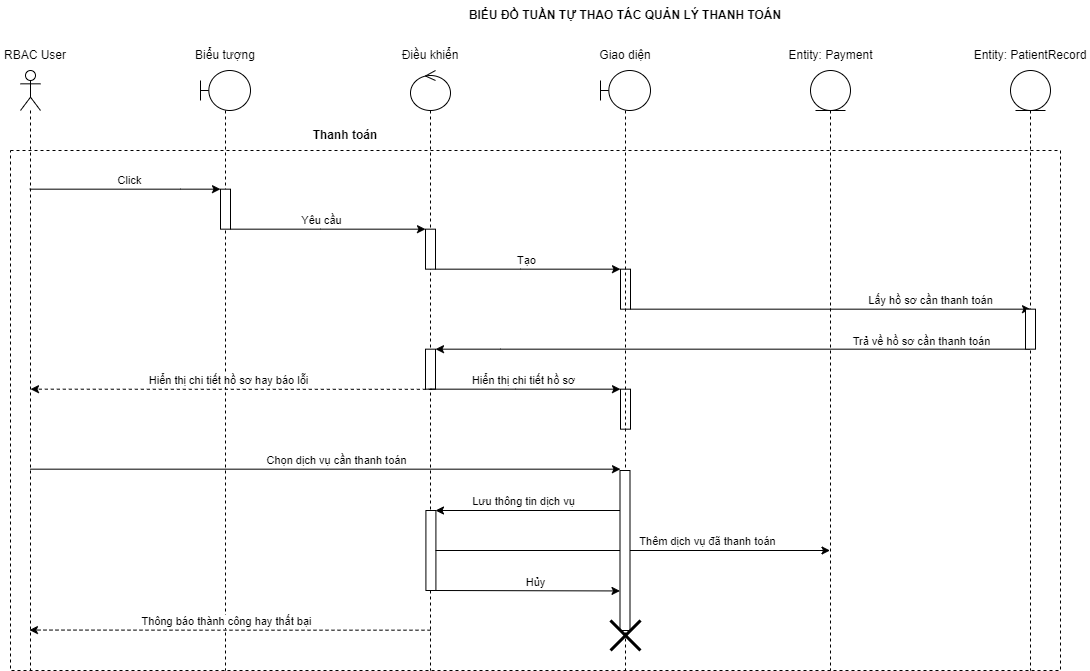

The diagram above was exported from draw.io. Its source (the exported page's mxGraphModel, read from the mxfile embedded in the PNG):
<mxGraphModel dx="6378" dy="4244" grid="1" gridSize="10" guides="1" tooltips="1" connect="1" arrows="1" fold="1" page="1" pageScale="1" pageWidth="900" pageHeight="1600" math="0" shadow="0">
  <root>
    <mxCell id="0" />
    <mxCell id="1" parent="0" />
    <mxCell id="2" value="" style="group" vertex="1" connectable="0" parent="1">
      <mxGeometry x="4590" y="7010" width="1090" height="670" as="geometry" />
    </mxCell>
    <mxCell id="3" value="" style="rounded=0;whiteSpace=wrap;html=1;fillColor=none;dashed=1;movable=1;resizable=1;rotatable=1;deletable=1;editable=1;locked=0;connectable=1;" vertex="1" parent="2">
      <mxGeometry x="10" y="150" width="1050" height="520" as="geometry" />
    </mxCell>
    <mxCell id="4" value="" style="shape=umlLifeline;perimeter=lifelinePerimeter;whiteSpace=wrap;html=1;container=1;dropTarget=0;collapsible=0;recursiveResize=0;outlineConnect=0;portConstraint=eastwest;newEdgeStyle={&quot;edgeStyle&quot;:&quot;elbowEdgeStyle&quot;,&quot;elbow&quot;:&quot;vertical&quot;,&quot;curved&quot;:0,&quot;rounded&quot;:0};participant=umlControl;" vertex="1" parent="2">
      <mxGeometry x="410" y="70" width="40" height="600" as="geometry" />
    </mxCell>
    <mxCell id="5" value="" style="html=1;points=[];perimeter=orthogonalPerimeter;outlineConnect=0;targetShapes=umlLifeline;portConstraint=eastwest;newEdgeStyle={&quot;edgeStyle&quot;:&quot;elbowEdgeStyle&quot;,&quot;elbow&quot;:&quot;vertical&quot;,&quot;curved&quot;:0,&quot;rounded&quot;:0};" vertex="1" parent="4">
      <mxGeometry x="15.41" y="440" width="10" height="80" as="geometry" />
    </mxCell>
    <mxCell id="6" value="BIỂU ĐỒ TUẦN TỰ THAO TÁC QUẢN LÝ THANH TOÁN" style="text;html=1;strokeColor=none;fillColor=none;align=center;verticalAlign=middle;whiteSpace=wrap;rounded=0;fontStyle=1" vertex="1" parent="2">
      <mxGeometry x="454.5" width="340" height="30" as="geometry" />
    </mxCell>
    <mxCell id="7" value="" style="shape=umlLifeline;perimeter=lifelinePerimeter;whiteSpace=wrap;html=1;container=1;dropTarget=0;collapsible=0;recursiveResize=0;outlineConnect=0;portConstraint=eastwest;newEdgeStyle={&quot;edgeStyle&quot;:&quot;elbowEdgeStyle&quot;,&quot;elbow&quot;:&quot;vertical&quot;,&quot;curved&quot;:0,&quot;rounded&quot;:0};participant=umlBoundary;" vertex="1" parent="2">
      <mxGeometry x="200" y="70" width="50" height="600" as="geometry" />
    </mxCell>
    <mxCell id="8" value="" style="shape=umlLifeline;perimeter=lifelinePerimeter;whiteSpace=wrap;html=1;container=1;dropTarget=0;collapsible=0;recursiveResize=0;outlineConnect=0;portConstraint=eastwest;newEdgeStyle={&quot;edgeStyle&quot;:&quot;elbowEdgeStyle&quot;,&quot;elbow&quot;:&quot;vertical&quot;,&quot;curved&quot;:0,&quot;rounded&quot;:0};participant=umlEntity;" vertex="1" parent="2">
      <mxGeometry x="810" y="70" width="40" height="600" as="geometry" />
    </mxCell>
    <mxCell id="9" value="" style="shape=umlLifeline;perimeter=lifelinePerimeter;whiteSpace=wrap;html=1;container=1;dropTarget=0;collapsible=0;recursiveResize=0;outlineConnect=0;portConstraint=eastwest;newEdgeStyle={&quot;edgeStyle&quot;:&quot;elbowEdgeStyle&quot;,&quot;elbow&quot;:&quot;vertical&quot;,&quot;curved&quot;:0,&quot;rounded&quot;:0};participant=umlActor;" vertex="1" parent="2">
      <mxGeometry x="20" y="70" width="20" height="600" as="geometry" />
    </mxCell>
    <mxCell id="10" value="RBAC User" style="text;html=1;strokeColor=none;fillColor=none;align=center;verticalAlign=middle;whiteSpace=wrap;rounded=0;" vertex="1" parent="2">
      <mxGeometry y="40" width="70" height="30" as="geometry" />
    </mxCell>
    <mxCell id="11" value="Biểu tượng" style="text;html=1;strokeColor=none;fillColor=none;align=center;verticalAlign=middle;whiteSpace=wrap;rounded=0;" vertex="1" parent="2">
      <mxGeometry x="190" y="40" width="70" height="30" as="geometry" />
    </mxCell>
    <mxCell id="12" value="Điều khiển" style="text;html=1;strokeColor=none;fillColor=none;align=center;verticalAlign=middle;whiteSpace=wrap;rounded=0;" vertex="1" parent="2">
      <mxGeometry x="395" y="40" width="70" height="30" as="geometry" />
    </mxCell>
    <mxCell id="13" value="Giao diện" style="text;html=1;strokeColor=none;fillColor=none;align=center;verticalAlign=middle;whiteSpace=wrap;rounded=0;" vertex="1" parent="2">
      <mxGeometry x="565" y="40" width="120" height="30" as="geometry" />
    </mxCell>
    <mxCell id="14" value="Entity: Payment" style="text;html=1;strokeColor=none;fillColor=none;align=center;verticalAlign=middle;whiteSpace=wrap;rounded=0;" vertex="1" parent="2">
      <mxGeometry x="777.5" y="40" width="105" height="30" as="geometry" />
    </mxCell>
    <mxCell id="15" value="Thanh toán" style="text;html=1;strokeColor=none;fillColor=none;align=center;verticalAlign=middle;whiteSpace=wrap;rounded=0;fontStyle=1" vertex="1" parent="2">
      <mxGeometry x="260" y="120" width="170" height="30" as="geometry" />
    </mxCell>
    <mxCell id="16" value="" style="shape=umlLifeline;perimeter=lifelinePerimeter;whiteSpace=wrap;html=1;container=1;dropTarget=0;collapsible=0;recursiveResize=0;outlineConnect=0;portConstraint=eastwest;newEdgeStyle={&quot;edgeStyle&quot;:&quot;elbowEdgeStyle&quot;,&quot;elbow&quot;:&quot;vertical&quot;,&quot;curved&quot;:0,&quot;rounded&quot;:0};participant=umlEntity;" vertex="1" parent="2">
      <mxGeometry x="1010" y="70" width="40" height="600" as="geometry" />
    </mxCell>
    <mxCell id="17" value="Entity: PatientRecord" style="text;html=1;strokeColor=none;fillColor=none;align=center;verticalAlign=middle;whiteSpace=wrap;rounded=0;" vertex="1" parent="2">
      <mxGeometry x="970" y="40" width="120" height="30" as="geometry" />
    </mxCell>
    <mxCell id="18" value="" style="html=1;points=[];perimeter=orthogonalPerimeter;outlineConnect=0;targetShapes=umlLifeline;portConstraint=eastwest;newEdgeStyle={&quot;edgeStyle&quot;:&quot;elbowEdgeStyle&quot;,&quot;elbow&quot;:&quot;vertical&quot;,&quot;curved&quot;:0,&quot;rounded&quot;:0};" vertex="1" parent="2">
      <mxGeometry x="220" y="188.67000000000007" width="10" height="40" as="geometry" />
    </mxCell>
    <mxCell id="19" value="" style="html=1;points=[];perimeter=orthogonalPerimeter;outlineConnect=0;targetShapes=umlLifeline;portConstraint=eastwest;newEdgeStyle={&quot;edgeStyle&quot;:&quot;elbowEdgeStyle&quot;,&quot;elbow&quot;:&quot;vertical&quot;,&quot;curved&quot;:0,&quot;rounded&quot;:0};" vertex="1" parent="2">
      <mxGeometry x="425" y="228.67000000000007" width="10" height="40" as="geometry" />
    </mxCell>
    <mxCell id="20" value="" style="html=1;points=[];perimeter=orthogonalPerimeter;outlineConnect=0;targetShapes=umlLifeline;portConstraint=eastwest;newEdgeStyle={&quot;edgeStyle&quot;:&quot;elbowEdgeStyle&quot;,&quot;elbow&quot;:&quot;vertical&quot;,&quot;curved&quot;:0,&quot;rounded&quot;:0};" vertex="1" parent="2">
      <mxGeometry x="425" y="348.6700000000001" width="10" height="40" as="geometry" />
    </mxCell>
    <mxCell id="21" style="edgeStyle=elbowEdgeStyle;rounded=0;orthogonalLoop=1;jettySize=auto;html=1;elbow=vertical;curved=0;" edge="1" parent="2" target="18">
      <mxGeometry relative="1" as="geometry">
        <mxPoint x="210" y="188.67000000000007" as="targetPoint" />
        <Array as="points">
          <mxPoint x="180" y="188.67000000000007" />
          <mxPoint x="150" y="188.67000000000007" />
        </Array>
        <mxPoint x="29.24999999999909" y="188.67000000000007" as="sourcePoint" />
      </mxGeometry>
    </mxCell>
    <mxCell id="22" value="Click" style="edgeLabel;html=1;align=center;verticalAlign=middle;resizable=0;points=[];" vertex="1" connectable="0" parent="21">
      <mxGeometry x="-0.1104" y="1" relative="1" as="geometry">
        <mxPoint x="14" y="-9" as="offset" />
      </mxGeometry>
    </mxCell>
    <mxCell id="23" value="" style="html=1;points=[];perimeter=orthogonalPerimeter;outlineConnect=0;targetShapes=umlLifeline;portConstraint=eastwest;newEdgeStyle={&quot;edgeStyle&quot;:&quot;elbowEdgeStyle&quot;,&quot;elbow&quot;:&quot;vertical&quot;,&quot;curved&quot;:0,&quot;rounded&quot;:0};" vertex="1" parent="2">
      <mxGeometry x="620" y="268.6700000000001" width="10" height="40" as="geometry" />
    </mxCell>
    <mxCell id="24" value="" style="html=1;points=[];perimeter=orthogonalPerimeter;outlineConnect=0;targetShapes=umlLifeline;portConstraint=eastwest;newEdgeStyle={&quot;edgeStyle&quot;:&quot;elbowEdgeStyle&quot;,&quot;elbow&quot;:&quot;vertical&quot;,&quot;curved&quot;:0,&quot;rounded&quot;:0};" vertex="1" parent="2">
      <mxGeometry x="620" y="388.6700000000001" width="10" height="40" as="geometry" />
    </mxCell>
    <mxCell id="25" style="edgeStyle=elbowEdgeStyle;rounded=0;orthogonalLoop=1;jettySize=auto;html=1;elbow=vertical;curved=0;" edge="1" parent="2" source="18" target="19">
      <mxGeometry relative="1" as="geometry">
        <Array as="points">
          <mxPoint x="320" y="228.67000000000007" />
        </Array>
      </mxGeometry>
    </mxCell>
    <mxCell id="26" value="Yêu cầu" style="edgeLabel;html=1;align=center;verticalAlign=middle;resizable=0;points=[];" vertex="1" connectable="0" parent="25">
      <mxGeometry x="0.0799" y="-1" relative="1" as="geometry">
        <mxPoint x="-15" y="-11" as="offset" />
      </mxGeometry>
    </mxCell>
    <mxCell id="27" style="edgeStyle=elbowEdgeStyle;rounded=0;orthogonalLoop=1;jettySize=auto;html=1;elbow=vertical;curved=0;" edge="1" parent="2" source="19" target="23">
      <mxGeometry relative="1" as="geometry">
        <Array as="points">
          <mxPoint x="520" y="268.6700000000001" />
        </Array>
      </mxGeometry>
    </mxCell>
    <mxCell id="28" value="Tạo" style="edgeLabel;html=1;align=center;verticalAlign=middle;resizable=0;points=[];" vertex="1" connectable="0" parent="27">
      <mxGeometry x="0.0386" y="-2" relative="1" as="geometry">
        <mxPoint x="-6" y="-12" as="offset" />
      </mxGeometry>
    </mxCell>
    <mxCell id="29" style="edgeStyle=elbowEdgeStyle;rounded=0;orthogonalLoop=1;jettySize=auto;html=1;elbow=vertical;curved=0;" edge="1" parent="2">
      <mxGeometry relative="1" as="geometry">
        <Array as="points">
          <mxPoint x="830" y="308.6700000000001" />
        </Array>
        <mxPoint x="630" y="308.6700000000001" as="sourcePoint" />
        <mxPoint x="1030" y="308.6700000000001" as="targetPoint" />
      </mxGeometry>
    </mxCell>
    <mxCell id="30" value="Lấy hồ sơ cần thanh toán" style="edgeLabel;html=1;align=center;verticalAlign=middle;resizable=0;points=[];" vertex="1" connectable="0" parent="29">
      <mxGeometry x="0.0386" y="-2" relative="1" as="geometry">
        <mxPoint x="92" y="-12" as="offset" />
      </mxGeometry>
    </mxCell>
    <mxCell id="31" style="edgeStyle=elbowEdgeStyle;rounded=0;orthogonalLoop=1;jettySize=auto;html=1;elbow=vertical;curved=0;" edge="1" parent="2" target="20">
      <mxGeometry relative="1" as="geometry">
        <Array as="points">
          <mxPoint x="500" y="348.6700000000001" />
          <mxPoint x="540" y="308.6700000000001" />
        </Array>
        <mxPoint x="1029.5" y="348.6700000000001" as="sourcePoint" />
        <mxPoint x="440" y="348.6700000000001" as="targetPoint" />
      </mxGeometry>
    </mxCell>
    <mxCell id="32" value="Trả về hồ sơ cần thanh toán" style="edgeLabel;html=1;align=center;verticalAlign=middle;resizable=0;points=[];" vertex="1" connectable="0" parent="31">
      <mxGeometry x="0.0386" y="-2" relative="1" as="geometry">
        <mxPoint x="199" y="-7" as="offset" />
      </mxGeometry>
    </mxCell>
    <mxCell id="33" style="edgeStyle=elbowEdgeStyle;rounded=0;orthogonalLoop=1;jettySize=auto;html=1;elbow=vertical;curved=0;" edge="1" parent="2">
      <mxGeometry relative="1" as="geometry">
        <Array as="points">
          <mxPoint x="310" y="468.6700000000001" />
        </Array>
        <mxPoint x="29.66666666666697" y="468.6700000000001" as="sourcePoint" />
        <mxPoint x="620" y="469.0699999999997" as="targetPoint" />
      </mxGeometry>
    </mxCell>
    <mxCell id="34" value="Chọn dịch vụ cần thanh toán" style="edgeLabel;html=1;align=center;verticalAlign=middle;resizable=0;points=[];" vertex="1" connectable="0" parent="33">
      <mxGeometry x="0.0799" y="-1" relative="1" as="geometry">
        <mxPoint x="-15" y="-11" as="offset" />
      </mxGeometry>
    </mxCell>
    <mxCell id="35" style="edgeStyle=elbowEdgeStyle;rounded=0;orthogonalLoop=1;jettySize=auto;html=1;elbow=vertical;curved=0;" edge="1" parent="2" target="24">
      <mxGeometry relative="1" as="geometry">
        <Array as="points">
          <mxPoint x="515" y="388.6700000000001" />
        </Array>
        <mxPoint x="430" y="388.6700000000001" as="sourcePoint" />
        <mxPoint x="615" y="388.6700000000001" as="targetPoint" />
      </mxGeometry>
    </mxCell>
    <mxCell id="36" value="Hiển thị chi tiết hồ sơ" style="edgeLabel;html=1;align=center;verticalAlign=middle;resizable=0;points=[];" vertex="1" connectable="0" parent="35">
      <mxGeometry x="0.0386" y="-2" relative="1" as="geometry">
        <mxPoint x="-6" y="-12" as="offset" />
      </mxGeometry>
    </mxCell>
    <mxCell id="37" style="edgeStyle=elbowEdgeStyle;rounded=0;orthogonalLoop=1;jettySize=auto;html=1;elbow=horizontal;curved=0;dashed=1;" edge="1" parent="2">
      <mxGeometry relative="1" as="geometry">
        <mxPoint x="431.3199999999997" y="388.80241379310337" as="sourcePoint" />
        <mxPoint x="30" y="388.6700000000001" as="targetPoint" />
        <Array as="points">
          <mxPoint x="221" y="388.6700000000001" />
        </Array>
      </mxGeometry>
    </mxCell>
    <mxCell id="38" value="Hiển thị chi tiết hồ sơ hay báo lỗi" style="edgeLabel;html=1;align=center;verticalAlign=middle;resizable=0;points=[];" vertex="1" connectable="0" parent="37">
      <mxGeometry x="-0.1096" relative="1" as="geometry">
        <mxPoint x="-27" y="-10" as="offset" />
      </mxGeometry>
    </mxCell>
    <mxCell id="39" value="" style="html=1;points=[];perimeter=orthogonalPerimeter;outlineConnect=0;targetShapes=umlLifeline;portConstraint=eastwest;newEdgeStyle={&quot;edgeStyle&quot;:&quot;elbowEdgeStyle&quot;,&quot;elbow&quot;:&quot;vertical&quot;,&quot;curved&quot;:0,&quot;rounded&quot;:0};" vertex="1" parent="2">
      <mxGeometry x="1025" y="308.6700000000001" width="10" height="40" as="geometry" />
    </mxCell>
    <mxCell id="40" style="edgeStyle=elbowEdgeStyle;rounded=0;orthogonalLoop=1;jettySize=auto;html=1;elbow=vertical;curved=0;" edge="1" parent="2">
      <mxGeometry relative="1" as="geometry">
        <Array as="points">
          <mxPoint x="500" y="510" />
          <mxPoint x="540" y="470" />
        </Array>
        <mxPoint x="620" y="510" as="sourcePoint" />
        <mxPoint x="435" y="510.3299999999999" as="targetPoint" />
      </mxGeometry>
    </mxCell>
    <mxCell id="41" value="Lưu thông tin dịch vụ" style="edgeLabel;html=1;align=center;verticalAlign=middle;resizable=0;points=[];" vertex="1" connectable="0" parent="40">
      <mxGeometry x="0.0625" y="2" relative="1" as="geometry">
        <mxPoint y="-12" as="offset" />
      </mxGeometry>
    </mxCell>
    <mxCell id="42" style="edgeStyle=elbowEdgeStyle;rounded=0;orthogonalLoop=1;jettySize=auto;html=1;elbow=vertical;curved=0;" edge="1" parent="2" target="8">
      <mxGeometry relative="1" as="geometry">
        <Array as="points">
          <mxPoint x="830" y="550" />
        </Array>
        <mxPoint x="435" y="550" as="sourcePoint" />
        <mxPoint x="625" y="550.3299999999999" as="targetPoint" />
      </mxGeometry>
    </mxCell>
    <mxCell id="43" value="Thêm dịch vụ đã thanh toán" style="edgeLabel;html=1;align=center;verticalAlign=middle;resizable=0;points=[];" vertex="1" connectable="0" parent="42">
      <mxGeometry x="0.0386" y="-2" relative="1" as="geometry">
        <mxPoint x="66" y="-12" as="offset" />
      </mxGeometry>
    </mxCell>
    <mxCell id="44" value="" style="shape=umlLifeline;perimeter=lifelinePerimeter;whiteSpace=wrap;html=1;container=1;dropTarget=0;collapsible=0;recursiveResize=0;outlineConnect=0;portConstraint=eastwest;newEdgeStyle={&quot;edgeStyle&quot;:&quot;elbowEdgeStyle&quot;,&quot;elbow&quot;:&quot;vertical&quot;,&quot;curved&quot;:0,&quot;rounded&quot;:0};participant=umlBoundary;" vertex="1" parent="2">
      <mxGeometry x="600" y="70" width="50" height="600" as="geometry" />
    </mxCell>
    <mxCell id="45" value="" style="html=1;points=[];perimeter=orthogonalPerimeter;outlineConnect=0;targetShapes=umlLifeline;portConstraint=eastwest;newEdgeStyle={&quot;edgeStyle&quot;:&quot;elbowEdgeStyle&quot;,&quot;elbow&quot;:&quot;vertical&quot;,&quot;curved&quot;:0,&quot;rounded&quot;:0};" vertex="1" parent="44">
      <mxGeometry x="19.5" y="400" width="10" height="160" as="geometry" />
    </mxCell>
    <mxCell id="46" value="" style="shape=umlDestroy;whiteSpace=wrap;html=1;strokeWidth=3;targetShapes=umlLifeline;" vertex="1" parent="44">
      <mxGeometry x="10" y="550" width="30" height="30" as="geometry" />
    </mxCell>
    <mxCell id="47" style="edgeStyle=elbowEdgeStyle;rounded=0;orthogonalLoop=1;jettySize=auto;html=1;elbow=vertical;curved=0;" edge="1" parent="2" target="45">
      <mxGeometry relative="1" as="geometry">
        <Array as="points" />
        <mxPoint x="435" y="590" as="sourcePoint" />
        <mxPoint x="610" y="590" as="targetPoint" />
      </mxGeometry>
    </mxCell>
    <mxCell id="48" value="Hủy" style="edgeLabel;html=1;align=center;verticalAlign=middle;resizable=0;points=[];" vertex="1" connectable="0" parent="47">
      <mxGeometry x="0.0386" y="-2" relative="1" as="geometry">
        <mxPoint x="4" y="-12" as="offset" />
      </mxGeometry>
    </mxCell>
    <mxCell id="49" style="edgeStyle=elbowEdgeStyle;rounded=0;orthogonalLoop=1;jettySize=auto;html=1;elbow=horizontal;curved=0;dashed=1;" edge="1" parent="2">
      <mxGeometry relative="1" as="geometry">
        <mxPoint x="430" y="629.6824137931035" as="sourcePoint" />
        <mxPoint x="28.92999999999938" y="629.5500000000002" as="targetPoint" />
        <Array as="points">
          <mxPoint x="219.6800000000003" y="629.5500000000002" />
        </Array>
      </mxGeometry>
    </mxCell>
    <mxCell id="50" value="Thông báo thành công hay thất bại" style="edgeLabel;html=1;align=center;verticalAlign=middle;resizable=0;points=[];" vertex="1" connectable="0" parent="49">
      <mxGeometry x="-0.1096" relative="1" as="geometry">
        <mxPoint x="-27" y="-10" as="offset" />
      </mxGeometry>
    </mxCell>
  </root>
</mxGraphModel>